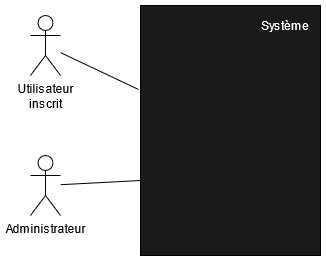

The diagram above was exported from draw.io. Its source (the exported page's mxGraphModel, read from the mxfile embedded in the PNG):
<mxGraphModel dx="796" dy="790" grid="1" gridSize="10" guides="1" tooltips="1" connect="1" arrows="1" fold="1" page="1" pageScale="1" pageWidth="827" pageHeight="1169" math="0" shadow="0">
  <root>
    <mxCell id="0" />
    <mxCell id="1" parent="0" />
    <mxCell id="Klsd-lft6dLkXqew_7Su-1" value="&lt;div&gt;Utilisateur&lt;/div&gt;&lt;div&gt;inscrit&lt;/div&gt;" style="shape=umlActor;verticalLabelPosition=bottom;verticalAlign=top;html=1;" parent="1" vertex="1">
      <mxGeometry x="270" y="120" width="30" height="60" as="geometry" />
    </mxCell>
    <mxCell id="Klsd-lft6dLkXqew_7Su-2" value="Administrateur" style="shape=umlActor;verticalLabelPosition=bottom;verticalAlign=top;html=1;" parent="1" vertex="1">
      <mxGeometry x="270" y="260" width="30" height="60" as="geometry" />
    </mxCell>
    <mxCell id="Klsd-lft6dLkXqew_7Su-4" value="" style="rounded=0;whiteSpace=wrap;html=1;fillColor=#1A1A1A;" parent="1" vertex="1">
      <mxGeometry x="380" y="110" width="180" height="250" as="geometry" />
    </mxCell>
    <mxCell id="Klsd-lft6dLkXqew_7Su-5" value="&lt;font color=&quot;#FFFFFF&quot;&gt;Système&lt;/font&gt;" style="text;html=1;strokeColor=none;fillColor=none;align=center;verticalAlign=middle;whiteSpace=wrap;rounded=0;" parent="1" vertex="1">
      <mxGeometry x="500" y="120" width="50" height="20" as="geometry" />
    </mxCell>
    <mxCell id="Klsd-lft6dLkXqew_7Su-6" value="" style="endArrow=none;html=1;entryX=-0.011;entryY=0.336;entryDx=0;entryDy=0;entryPerimeter=0;" parent="1" source="Klsd-lft6dLkXqew_7Su-1" target="Klsd-lft6dLkXqew_7Su-4" edge="1">
      <mxGeometry width="50" height="50" relative="1" as="geometry">
        <mxPoint x="340" y="280" as="sourcePoint" />
        <mxPoint x="390" y="230" as="targetPoint" />
      </mxGeometry>
    </mxCell>
    <mxCell id="Klsd-lft6dLkXqew_7Su-7" value="" style="endArrow=none;html=1;entryX=0;entryY=0.7;entryDx=0;entryDy=0;entryPerimeter=0;" parent="1" source="Klsd-lft6dLkXqew_7Su-2" target="Klsd-lft6dLkXqew_7Su-4" edge="1">
      <mxGeometry width="50" height="50" relative="1" as="geometry">
        <mxPoint x="340" y="360" as="sourcePoint" />
        <mxPoint x="390" y="310" as="targetPoint" />
      </mxGeometry>
    </mxCell>
  </root>
</mxGraphModel>